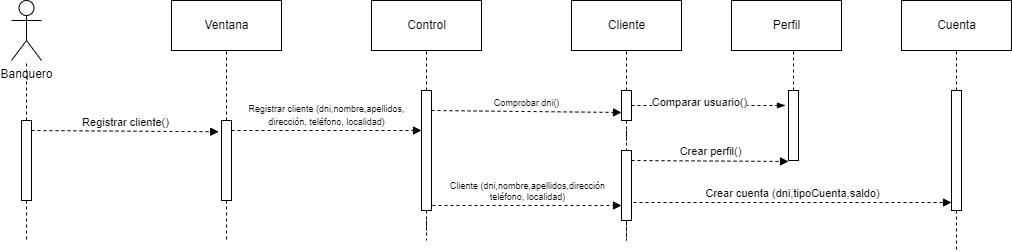

The diagram above was exported from draw.io. Its source (the exported page's mxGraphModel, read from the mxfile embedded in the PNG):
<mxGraphModel dx="722" dy="865" grid="1" gridSize="10" guides="1" tooltips="1" connect="1" arrows="1" fold="1" page="1" pageScale="1" pageWidth="827" pageHeight="1169" math="0" shadow="0">
  <root>
    <mxCell id="0" />
    <mxCell id="1" parent="0" />
    <mxCell id="rjDWFEbRE2uIWxqfZw4N-1" value="Banquero" style="shape=umlActor;verticalLabelPosition=bottom;verticalAlign=top;html=1;" parent="1" vertex="1">
      <mxGeometry x="140" y="320" width="30" height="60" as="geometry" />
    </mxCell>
    <mxCell id="rjDWFEbRE2uIWxqfZw4N-6" value="Ventana" style="html=1;" parent="1" vertex="1">
      <mxGeometry x="300" y="320" width="110" height="50" as="geometry" />
    </mxCell>
    <mxCell id="rjDWFEbRE2uIWxqfZw4N-7" value="Control" style="html=1;" parent="1" vertex="1">
      <mxGeometry x="500" y="320" width="110" height="50" as="geometry" />
    </mxCell>
    <mxCell id="rjDWFEbRE2uIWxqfZw4N-8" value="Cliente" style="html=1;" parent="1" vertex="1">
      <mxGeometry x="700" y="320" width="110" height="50" as="geometry" />
    </mxCell>
    <mxCell id="rjDWFEbRE2uIWxqfZw4N-16" style="edgeStyle=orthogonalEdgeStyle;rounded=0;orthogonalLoop=1;jettySize=auto;html=1;dashed=1;endArrow=none;endFill=0;" parent="1" source="rjDWFEbRE2uIWxqfZw4N-9" edge="1">
      <mxGeometry relative="1" as="geometry">
        <mxPoint x="155" y="560" as="targetPoint" />
      </mxGeometry>
    </mxCell>
    <mxCell id="ODvXg1hiOasFOkHi3yU6-2" style="edgeStyle=orthogonalEdgeStyle;rounded=0;orthogonalLoop=1;jettySize=auto;html=1;dashed=1;endArrow=none;endFill=0;" parent="1" source="rjDWFEbRE2uIWxqfZw4N-9" target="rjDWFEbRE2uIWxqfZw4N-1" edge="1">
      <mxGeometry relative="1" as="geometry" />
    </mxCell>
    <mxCell id="rjDWFEbRE2uIWxqfZw4N-9" value="" style="html=1;points=[];perimeter=orthogonalPerimeter;" parent="1" vertex="1">
      <mxGeometry x="150" y="440" width="10" height="80" as="geometry" />
    </mxCell>
    <mxCell id="rjDWFEbRE2uIWxqfZw4N-17" style="edgeStyle=orthogonalEdgeStyle;rounded=0;orthogonalLoop=1;jettySize=auto;html=1;entryX=0.5;entryY=1;entryDx=0;entryDy=0;dashed=1;endArrow=none;endFill=0;" parent="1" source="rjDWFEbRE2uIWxqfZw4N-10" target="rjDWFEbRE2uIWxqfZw4N-6" edge="1">
      <mxGeometry relative="1" as="geometry" />
    </mxCell>
    <mxCell id="rjDWFEbRE2uIWxqfZw4N-25" style="edgeStyle=orthogonalEdgeStyle;rounded=0;orthogonalLoop=1;jettySize=auto;html=1;dashed=1;fontSize=9;endArrow=none;endFill=0;" parent="1" source="rjDWFEbRE2uIWxqfZw4N-10" edge="1">
      <mxGeometry relative="1" as="geometry">
        <mxPoint x="355" y="560" as="targetPoint" />
      </mxGeometry>
    </mxCell>
    <mxCell id="rjDWFEbRE2uIWxqfZw4N-10" value="" style="html=1;points=[];perimeter=orthogonalPerimeter;" parent="1" vertex="1">
      <mxGeometry x="350" y="440" width="10" height="80" as="geometry" />
    </mxCell>
    <mxCell id="rjDWFEbRE2uIWxqfZw4N-18" style="edgeStyle=orthogonalEdgeStyle;rounded=0;orthogonalLoop=1;jettySize=auto;html=1;dashed=1;endArrow=none;endFill=0;" parent="1" source="rjDWFEbRE2uIWxqfZw4N-11" target="rjDWFEbRE2uIWxqfZw4N-7" edge="1">
      <mxGeometry relative="1" as="geometry" />
    </mxCell>
    <mxCell id="rjDWFEbRE2uIWxqfZw4N-26" style="edgeStyle=orthogonalEdgeStyle;rounded=0;orthogonalLoop=1;jettySize=auto;html=1;dashed=1;fontSize=9;endArrow=none;endFill=0;" parent="1" source="rjDWFEbRE2uIWxqfZw4N-11" edge="1">
      <mxGeometry relative="1" as="geometry">
        <mxPoint x="555" y="560" as="targetPoint" />
      </mxGeometry>
    </mxCell>
    <mxCell id="rjDWFEbRE2uIWxqfZw4N-11" value="" style="html=1;points=[];perimeter=orthogonalPerimeter;" parent="1" vertex="1">
      <mxGeometry x="550" y="410" width="10" height="120" as="geometry" />
    </mxCell>
    <mxCell id="rjDWFEbRE2uIWxqfZw4N-19" style="edgeStyle=orthogonalEdgeStyle;rounded=0;orthogonalLoop=1;jettySize=auto;html=1;dashed=1;endArrow=none;endFill=0;" parent="1" source="rjDWFEbRE2uIWxqfZw4N-12" target="rjDWFEbRE2uIWxqfZw4N-8" edge="1">
      <mxGeometry relative="1" as="geometry" />
    </mxCell>
    <mxCell id="rjDWFEbRE2uIWxqfZw4N-27" style="edgeStyle=orthogonalEdgeStyle;rounded=0;orthogonalLoop=1;jettySize=auto;html=1;dashed=1;fontSize=9;endArrow=none;endFill=0;" parent="1" source="rjDWFEbRE2uIWxqfZw4N-12" target="rjDWFEbRE2uIWxqfZw4N-24" edge="1">
      <mxGeometry relative="1" as="geometry" />
    </mxCell>
    <mxCell id="xQP_0p-3SOBwdHZk-qta-8" style="edgeStyle=orthogonalEdgeStyle;rounded=0;orthogonalLoop=1;jettySize=auto;html=1;entryX=-0.3;entryY=0.214;entryDx=0;entryDy=0;entryPerimeter=0;dashed=1;endArrow=blockThin;endFill=1;" parent="1" source="rjDWFEbRE2uIWxqfZw4N-12" target="xQP_0p-3SOBwdHZk-qta-3" edge="1">
      <mxGeometry relative="1" as="geometry" />
    </mxCell>
    <mxCell id="xQP_0p-3SOBwdHZk-qta-9" value="Comparar usuario()" style="edgeLabel;html=1;align=center;verticalAlign=middle;resizable=0;points=[];" parent="xQP_0p-3SOBwdHZk-qta-8" vertex="1" connectable="0">
      <mxGeometry x="-0.1299" y="3" relative="1" as="geometry">
        <mxPoint as="offset" />
      </mxGeometry>
    </mxCell>
    <mxCell id="rjDWFEbRE2uIWxqfZw4N-12" value="" style="html=1;points=[];perimeter=orthogonalPerimeter;" parent="1" vertex="1">
      <mxGeometry x="750" y="410" width="10" height="30" as="geometry" />
    </mxCell>
    <mxCell id="rjDWFEbRE2uIWxqfZw4N-20" value="Registrar cliente()" style="html=1;verticalAlign=bottom;endArrow=block;rounded=0;dashed=1;entryX=-0.272;entryY=0.141;entryDx=0;entryDy=0;entryPerimeter=0;" parent="1" target="rjDWFEbRE2uIWxqfZw4N-10" edge="1">
      <mxGeometry width="80" relative="1" as="geometry">
        <mxPoint x="160" y="450" as="sourcePoint" />
        <mxPoint x="240" y="450" as="targetPoint" />
      </mxGeometry>
    </mxCell>
    <mxCell id="rjDWFEbRE2uIWxqfZw4N-21" value="&lt;font style=&quot;font-size: 9px;&quot;&gt;Registrar cliente (dni,nombre,apellidos,&lt;br&gt;dirección, teléfono, localidad)&lt;/font&gt;" style="html=1;verticalAlign=bottom;endArrow=block;rounded=0;dashed=1;" parent="1" edge="1">
      <mxGeometry width="80" relative="1" as="geometry">
        <mxPoint x="360" y="450" as="sourcePoint" />
        <mxPoint x="550" y="450" as="targetPoint" />
      </mxGeometry>
    </mxCell>
    <mxCell id="rjDWFEbRE2uIWxqfZw4N-23" value="Comprobar dni()" style="html=1;verticalAlign=bottom;endArrow=block;rounded=0;dashed=1;fontSize=9;" parent="1" edge="1">
      <mxGeometry width="80" relative="1" as="geometry">
        <mxPoint x="560" y="430" as="sourcePoint" />
        <mxPoint x="750" y="432" as="targetPoint" />
      </mxGeometry>
    </mxCell>
    <mxCell id="rjDWFEbRE2uIWxqfZw4N-28" style="edgeStyle=orthogonalEdgeStyle;rounded=0;orthogonalLoop=1;jettySize=auto;html=1;dashed=1;fontSize=9;endArrow=none;endFill=0;" parent="1" source="rjDWFEbRE2uIWxqfZw4N-24" edge="1">
      <mxGeometry relative="1" as="geometry">
        <mxPoint x="755" y="560" as="targetPoint" />
      </mxGeometry>
    </mxCell>
    <mxCell id="rjDWFEbRE2uIWxqfZw4N-24" value="" style="html=1;points=[];perimeter=orthogonalPerimeter;" parent="1" vertex="1">
      <mxGeometry x="750" y="470" width="10" height="70" as="geometry" />
    </mxCell>
    <mxCell id="rjDWFEbRE2uIWxqfZw4N-29" value="Cliente (dni,nombre,apellidos,dirección&lt;br&gt;teléfono, localidad)" style="html=1;verticalAlign=bottom;endArrow=block;rounded=0;dashed=1;fontSize=9;exitX=1.1;exitY=0.958;exitDx=0;exitDy=0;exitPerimeter=0;" parent="1" source="rjDWFEbRE2uIWxqfZw4N-11" edge="1">
      <mxGeometry width="80" relative="1" as="geometry">
        <mxPoint x="560" y="500" as="sourcePoint" />
        <mxPoint x="750" y="525" as="targetPoint" />
      </mxGeometry>
    </mxCell>
    <mxCell id="KJV2JMz_SPCjt1LQx2OH-1" value="Cuenta" style="html=1;" parent="1" vertex="1">
      <mxGeometry x="1030" y="320" width="110" height="50" as="geometry" />
    </mxCell>
    <mxCell id="KJV2JMz_SPCjt1LQx2OH-2" value="Crear cuenta (dni,tipoCuenta,saldo)" style="html=1;verticalAlign=bottom;endArrow=block;rounded=0;dashed=1;exitX=1.2;exitY=0.743;exitDx=0;exitDy=0;exitPerimeter=0;" parent="1" source="rjDWFEbRE2uIWxqfZw4N-24" target="KJV2JMz_SPCjt1LQx2OH-3" edge="1">
      <mxGeometry width="80" relative="1" as="geometry">
        <mxPoint x="760" y="530" as="sourcePoint" />
        <mxPoint x="920" y="480" as="targetPoint" />
      </mxGeometry>
    </mxCell>
    <mxCell id="KJV2JMz_SPCjt1LQx2OH-4" style="edgeStyle=orthogonalEdgeStyle;rounded=0;orthogonalLoop=1;jettySize=auto;html=1;dashed=1;endArrow=none;endFill=0;" parent="1" source="KJV2JMz_SPCjt1LQx2OH-3" target="KJV2JMz_SPCjt1LQx2OH-1" edge="1">
      <mxGeometry relative="1" as="geometry" />
    </mxCell>
    <mxCell id="xQP_0p-3SOBwdHZk-qta-1" style="edgeStyle=orthogonalEdgeStyle;rounded=0;orthogonalLoop=1;jettySize=auto;html=1;endArrow=none;endFill=0;dashed=1;" parent="1" source="KJV2JMz_SPCjt1LQx2OH-3" edge="1">
      <mxGeometry relative="1" as="geometry">
        <mxPoint x="1085" y="570" as="targetPoint" />
      </mxGeometry>
    </mxCell>
    <mxCell id="KJV2JMz_SPCjt1LQx2OH-3" value="" style="html=1;points=[];perimeter=orthogonalPerimeter;" parent="1" vertex="1">
      <mxGeometry x="1080" y="410" width="10" height="120" as="geometry" />
    </mxCell>
    <mxCell id="xQP_0p-3SOBwdHZk-qta-2" value="Perfil" style="html=1;" parent="1" vertex="1">
      <mxGeometry x="860" y="320" width="110" height="50" as="geometry" />
    </mxCell>
    <mxCell id="xQP_0p-3SOBwdHZk-qta-4" style="edgeStyle=orthogonalEdgeStyle;rounded=0;orthogonalLoop=1;jettySize=auto;html=1;entryX=0.564;entryY=1;entryDx=0;entryDy=0;entryPerimeter=0;dashed=1;endArrow=none;endFill=0;" parent="1" source="xQP_0p-3SOBwdHZk-qta-3" target="xQP_0p-3SOBwdHZk-qta-2" edge="1">
      <mxGeometry relative="1" as="geometry" />
    </mxCell>
    <mxCell id="xQP_0p-3SOBwdHZk-qta-3" value="" style="html=1;points=[];perimeter=orthogonalPerimeter;" parent="1" vertex="1">
      <mxGeometry x="917" y="410" width="10" height="70" as="geometry" />
    </mxCell>
    <mxCell id="xQP_0p-3SOBwdHZk-qta-7" value="Crear perfil()" style="html=1;verticalAlign=bottom;endArrow=block;rounded=0;dashed=1;entryX=0;entryY=1.014;entryDx=0;entryDy=0;entryPerimeter=0;" parent="1" target="xQP_0p-3SOBwdHZk-qta-3" edge="1">
      <mxGeometry width="80" relative="1" as="geometry">
        <mxPoint x="760" y="480" as="sourcePoint" />
        <mxPoint x="840" y="480" as="targetPoint" />
      </mxGeometry>
    </mxCell>
  </root>
</mxGraphModel>